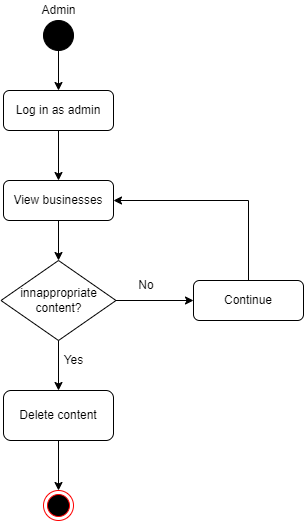

The diagram above was exported from draw.io. Its source (the exported page's mxGraphModel, read from the mxfile embedded in the PNG):
<mxGraphModel dx="868" dy="482" grid="1" gridSize="10" guides="1" tooltips="1" connect="1" arrows="1" fold="1" page="1" pageScale="1" pageWidth="827" pageHeight="1169" math="0" shadow="0">
  <root>
    <mxCell id="0" />
    <mxCell id="1" parent="0" />
    <mxCell id="GYEojQn1wyhHRbChjDmH-1" value="" style="ellipse;shape=doubleEllipse;html=1;dashed=0;whitespace=wrap;aspect=fixed;fillColor=#000000;" vertex="1" parent="1">
      <mxGeometry x="390" y="50" width="30" height="30" as="geometry" />
    </mxCell>
    <mxCell id="GYEojQn1wyhHRbChjDmH-2" value="Admin" style="text;html=1;align=center;verticalAlign=middle;resizable=0;points=[];autosize=1;strokeColor=none;fillColor=none;" vertex="1" parent="1">
      <mxGeometry x="380" y="30" width="50" height="20" as="geometry" />
    </mxCell>
    <mxCell id="GYEojQn1wyhHRbChjDmH-3" value="Log in as admin" style="rounded=1;whiteSpace=wrap;html=1;" vertex="1" parent="1">
      <mxGeometry x="350" y="120" width="110" height="40" as="geometry" />
    </mxCell>
    <mxCell id="GYEojQn1wyhHRbChjDmH-4" value="View businesses" style="rounded=1;whiteSpace=wrap;html=1;" vertex="1" parent="1">
      <mxGeometry x="350" y="210" width="110" height="40" as="geometry" />
    </mxCell>
    <mxCell id="GYEojQn1wyhHRbChjDmH-5" value="innappropriate&lt;br&gt;content?" style="rhombus;whiteSpace=wrap;html=1;" vertex="1" parent="1">
      <mxGeometry x="347.5" y="290" width="115" height="80" as="geometry" />
    </mxCell>
    <mxCell id="GYEojQn1wyhHRbChjDmH-6" value="Delete content" style="rounded=1;whiteSpace=wrap;html=1;" vertex="1" parent="1">
      <mxGeometry x="350" y="420" width="110" height="50" as="geometry" />
    </mxCell>
    <mxCell id="GYEojQn1wyhHRbChjDmH-7" value="" style="ellipse;html=1;shape=endState;fillColor=#000000;strokeColor=#ff0000;" vertex="1" parent="1">
      <mxGeometry x="390" y="520" width="30" height="30" as="geometry" />
    </mxCell>
    <mxCell id="GYEojQn1wyhHRbChjDmH-8" value="Continue" style="rounded=1;whiteSpace=wrap;html=1;" vertex="1" parent="1">
      <mxGeometry x="540" y="310" width="110" height="40" as="geometry" />
    </mxCell>
    <mxCell id="GYEojQn1wyhHRbChjDmH-9" value="" style="endArrow=classic;html=1;rounded=0;exitX=0.5;exitY=1;exitDx=0;exitDy=0;entryX=0.5;entryY=0;entryDx=0;entryDy=0;" edge="1" parent="1" source="GYEojQn1wyhHRbChjDmH-1" target="GYEojQn1wyhHRbChjDmH-3">
      <mxGeometry width="50" height="50" relative="1" as="geometry">
        <mxPoint x="390" y="270" as="sourcePoint" />
        <mxPoint x="440" y="220" as="targetPoint" />
      </mxGeometry>
    </mxCell>
    <mxCell id="GYEojQn1wyhHRbChjDmH-10" value="" style="endArrow=classic;html=1;rounded=0;exitX=0.5;exitY=1;exitDx=0;exitDy=0;entryX=0.5;entryY=0;entryDx=0;entryDy=0;" edge="1" parent="1" source="GYEojQn1wyhHRbChjDmH-3" target="GYEojQn1wyhHRbChjDmH-4">
      <mxGeometry width="50" height="50" relative="1" as="geometry">
        <mxPoint x="390" y="270" as="sourcePoint" />
        <mxPoint x="440" y="220" as="targetPoint" />
      </mxGeometry>
    </mxCell>
    <mxCell id="GYEojQn1wyhHRbChjDmH-11" value="" style="endArrow=classic;html=1;rounded=0;exitX=0.5;exitY=1;exitDx=0;exitDy=0;" edge="1" parent="1" source="GYEojQn1wyhHRbChjDmH-4" target="GYEojQn1wyhHRbChjDmH-5">
      <mxGeometry width="50" height="50" relative="1" as="geometry">
        <mxPoint x="390" y="390" as="sourcePoint" />
        <mxPoint x="440" y="340" as="targetPoint" />
      </mxGeometry>
    </mxCell>
    <mxCell id="GYEojQn1wyhHRbChjDmH-12" value="" style="endArrow=classic;html=1;rounded=0;exitX=0.5;exitY=1;exitDx=0;exitDy=0;entryX=0.5;entryY=0;entryDx=0;entryDy=0;" edge="1" parent="1" source="GYEojQn1wyhHRbChjDmH-5" target="GYEojQn1wyhHRbChjDmH-6">
      <mxGeometry width="50" height="50" relative="1" as="geometry">
        <mxPoint x="390" y="390" as="sourcePoint" />
        <mxPoint x="440" y="340" as="targetPoint" />
      </mxGeometry>
    </mxCell>
    <mxCell id="GYEojQn1wyhHRbChjDmH-13" value="" style="endArrow=classic;html=1;rounded=0;exitX=0.5;exitY=1;exitDx=0;exitDy=0;entryX=0.5;entryY=0;entryDx=0;entryDy=0;" edge="1" parent="1" source="GYEojQn1wyhHRbChjDmH-6" target="GYEojQn1wyhHRbChjDmH-7">
      <mxGeometry width="50" height="50" relative="1" as="geometry">
        <mxPoint x="390" y="400" as="sourcePoint" />
        <mxPoint x="440" y="350" as="targetPoint" />
      </mxGeometry>
    </mxCell>
    <mxCell id="GYEojQn1wyhHRbChjDmH-14" value="" style="endArrow=classic;html=1;rounded=0;exitX=1;exitY=0.5;exitDx=0;exitDy=0;entryX=0;entryY=0.5;entryDx=0;entryDy=0;" edge="1" parent="1" source="GYEojQn1wyhHRbChjDmH-5" target="GYEojQn1wyhHRbChjDmH-8">
      <mxGeometry width="50" height="50" relative="1" as="geometry">
        <mxPoint x="390" y="400" as="sourcePoint" />
        <mxPoint x="440" y="350" as="targetPoint" />
      </mxGeometry>
    </mxCell>
    <mxCell id="GYEojQn1wyhHRbChjDmH-15" value="" style="endArrow=classic;html=1;rounded=0;exitX=0.5;exitY=0;exitDx=0;exitDy=0;entryX=1;entryY=0.5;entryDx=0;entryDy=0;" edge="1" parent="1" source="GYEojQn1wyhHRbChjDmH-8" target="GYEojQn1wyhHRbChjDmH-4">
      <mxGeometry width="50" height="50" relative="1" as="geometry">
        <mxPoint x="390" y="400" as="sourcePoint" />
        <mxPoint x="440" y="350" as="targetPoint" />
        <Array as="points">
          <mxPoint x="595" y="230" />
        </Array>
      </mxGeometry>
    </mxCell>
    <mxCell id="GYEojQn1wyhHRbChjDmH-17" value="No" style="text;html=1;strokeColor=none;fillColor=none;align=center;verticalAlign=middle;whiteSpace=wrap;rounded=0;" vertex="1" parent="1">
      <mxGeometry x="462.5" y="300" width="60" height="30" as="geometry" />
    </mxCell>
    <mxCell id="GYEojQn1wyhHRbChjDmH-18" value="Yes" style="text;html=1;align=center;verticalAlign=middle;resizable=0;points=[];autosize=1;strokeColor=none;fillColor=none;" vertex="1" parent="1">
      <mxGeometry x="400" y="380" width="40" height="20" as="geometry" />
    </mxCell>
  </root>
</mxGraphModel>